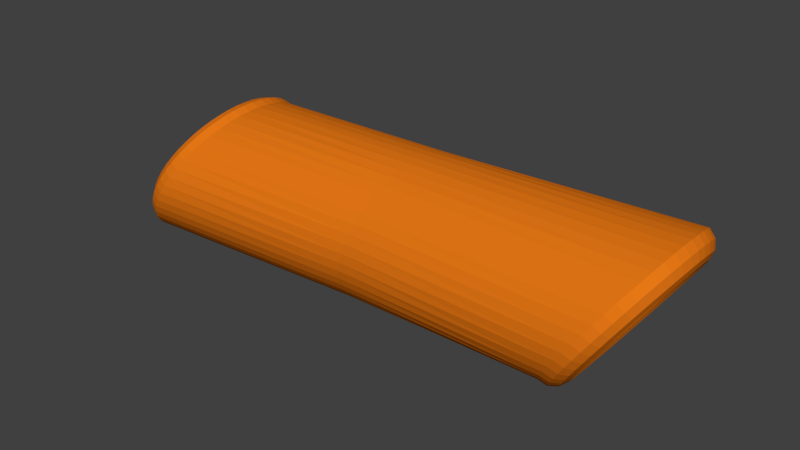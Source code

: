 # Source: chikuwa.blend  (saved by Blender 2.76.0; exported with 4.5.12 LTS)
import bpy
from mathutils import Matrix  # noqa: F401  (used for matrix-valued properties, if any)

bpy.ops.wm.read_factory_settings(use_empty=True)
scene = bpy.context.scene
scene.name = 'Scene'

# ---- collections
col_collection_1 = bpy.data.collections.new('Collection 1'); scene.collection.children.link(col_collection_1)

# ---- materials (node trees are filled in below, after node groups)
mat_orange = bpy.data.materials.new('orange')
mat_orange.alpha_threshold = 0.0
mat_orange.use_transparent_shadow = False
mat_orange.diffuse_color = (0.8, 0.1865, 0.007796, 1.0)
mat_orange.roughness = 0.5

# ---- material node trees

# ---- world
world_world = bpy.data.worlds.new('World'); scene.world = world_world
world_world.color = (0.05088, 0.05088, 0.05088)
world_world.use_sun_shadow = False
world_world.sun_shadow_jitter_overblur = 0.0
world_world.cycles.sampling_method = 'MANUAL'
world_world.cycles.sample_map_resolution = 256

# ---- meshes
me_torus = bpy.data.meshes.new('Torus')
me_torus.from_pydata([(1.601, 1.087e-07, -0.9729), (1.724, 1.09e-07, -1.015), (1.851, 1.043e-07, -0.9894), (1.948, 9.573e-08, -0.9042), (1.99, 8.565e-08, -0.7817), (1.965, 7.675e-08, -0.6547), (1.88, 7.142e-08, -0.5574), (1.607, 0.1632, -0.964), (1.73, 0.1588, -1.006), (1.856, 0.1468, -0.9814), (1.953, 0.1305, -0.8971), (1.994, 0.1142, -0.7754), (1.968, 0.1023, -0.6492), (1.883, 0.09789, -0.552), (1.625, 0.3235, -0.9375), (1.747, 0.3149, -0.9801), (1.872, 0.2912, -0.9576), (1.967, 0.2588, -0.8759), (2.006, 0.2265, -0.7569), (1.98, 0.2028, -0.6325), (1.894, 0.1941, -0.5361), (1.654, 0.4784, -0.8938), (1.775, 0.4655, -0.9376), (1.898, 0.4305, -0.9183), (1.991, 0.3827, -0.8409), (2.027, 0.3348, -0.7263), (1.998, 0.2998, -0.6052), (1.911, 0.287, -0.5099), (1.695, 0.625, -0.8337), (1.815, 0.6083, -0.8791), (1.935, 0.5625, -0.8642), (2.023, 0.5, -0.7928), (2.055, 0.4375, -0.6842), (2.023, 0.3917, -0.5675), (1.935, 0.375, -0.4739), (1.745, 0.761, -0.7582), (1.864, 0.7406, -0.8057), (1.98, 0.6849, -0.7962), (2.063, 0.6088, -0.7324), (2.09, 0.5327, -0.6314), (2.055, 0.477, -0.5202), (1.966, 0.4566, -0.4286), (1.805, 0.8839, -0.6686), (1.922, 0.8602, -0.7185), (2.034, 0.7955, -0.7156), (2.111, 0.7071, -0.6608), (2.132, 0.6187, -0.5687), (2.092, 0.554, -0.464), (2.002, 0.5303, -0.3748), (1.873, 0.9917, -0.5665), (1.989, 0.9651, -0.619), (2.096, 0.8925, -0.6237), (2.166, 0.7934, -0.579), (2.18, 0.6942, -0.4972), (2.135, 0.6216, -0.4), (2.043, 0.595, -0.3135), (1.949, 1.083, -0.4535), (2.062, 1.054, -0.5091), (2.164, 0.9743, -0.522), (2.226, 0.866, -0.4887), (2.233, 0.7578, -0.4181), (2.183, 0.6785, -0.3292), (2.088, 0.6495, -0.2457), (2.031, 1.155, -0.3316), (2.142, 1.124, -0.3905), (2.237, 1.039, -0.4123), (2.292, 0.9239, -0.3912), (2.29, 0.8084, -0.3328), (2.234, 0.7239, -0.2528), (2.137, 0.6929, -0.1726), (2.117, 1.207, -0.203), (2.225, 1.175, -0.2653), (2.315, 1.087, -0.2965), (2.36, 0.9659, -0.2882), (2.351, 0.8452, -0.2427), (2.288, 0.7568, -0.1721), (2.189, 0.7244, -0.09541), (2.206, 1.239, -0.06968), (2.312, 1.206, -0.1356), (2.395, 1.115, -0.1766), (2.432, 0.9914, -0.1816), (2.413, 0.8675, -0.1494), (2.344, 0.7768, -0.08861), (2.242, 0.7436, -0.01545), (2.297, 1.25, 0.06591), (2.401, 1.217, -0.003625), (2.477, 1.125, -0.05452), (2.504, 1.0, -0.07315), (2.477, 0.875, -0.05452), (2.401, 0.7835, -0.003625), (2.297, 0.75, 0.06591), (2.387, 1.239, 0.2015), (2.489, 1.206, 0.1283), (2.558, 1.115, 0.0675), (2.577, 0.9914, 0.03532), (2.54, 0.8675, 0.04039), (2.457, 0.7768, 0.08136), (2.351, 0.7436, 0.1473), (2.477, 1.207, 0.3348), (2.576, 1.175, 0.258), (2.639, 1.087, 0.1874), (2.648, 0.9659, 0.1419), (2.603, 0.8452, 0.1337), (2.513, 0.7568, 0.1649), (2.405, 0.7244, 0.2272), (2.563, 1.155, 0.4634), (2.66, 1.124, 0.3832), (2.716, 1.039, 0.3032), (2.717, 0.9239, 0.2449), (2.663, 0.8084, 0.2237), (2.567, 0.7239, 0.2455), (2.456, 0.6929, 0.3044), (2.644, 1.083, 0.5853), (2.739, 1.054, 0.5018), (2.789, 0.9743, 0.4129), (2.783, 0.866, 0.3424), (2.72, 0.7578, 0.309), (2.618, 0.6785, 0.3219), (2.505, 0.6495, 0.3775), (2.72, 0.9917, 0.6983), (2.813, 0.9651, 0.6118), (2.858, 0.8925, 0.5146), (2.843, 0.7934, 0.4327), (2.773, 0.6942, 0.3881), (2.666, 0.6216, 0.3927), (2.551, 0.595, 0.4453), (2.788, 0.8839, 0.8004), (2.879, 0.8602, 0.7112), (2.919, 0.7955, 0.6065), (2.898, 0.7071, 0.5145), (2.821, 0.6187, 0.4596), (2.709, 0.554, 0.4568), (2.592, 0.5303, 0.5066), (2.848, 0.761, 0.89), (2.937, 0.7406, 0.7984), (2.973, 0.6849, 0.6872), (2.946, 0.6088, 0.5861), (2.863, 0.5327, 0.5224), (2.746, 0.477, 0.5129), (2.628, 0.4566, 0.5604), (2.899, 0.625, 0.9655), (2.987, 0.6083, 0.8719), (3.019, 0.5625, 0.7551), (2.986, 0.5, 0.6465), (2.898, 0.4375, 0.5752), (2.778, 0.3917, 0.5602), (2.658, 0.375, 0.6057), (2.939, 0.4784, 1.026), (3.026, 0.4655, 0.9304), (3.055, 0.4305, 0.8092), (3.018, 0.3827, 0.6946), (2.926, 0.3348, 0.6173), (2.803, 0.2998, 0.5979), (2.682, 0.287, 0.6417), (2.968, 0.3235, 1.069), (3.054, 0.3149, 0.9729), (3.081, 0.2912, 0.8485), (3.042, 0.2588, 0.7296), (2.947, 0.2265, 0.6478), (2.822, 0.2028, 0.6253), (2.7, 0.1941, 0.6679), (2.986, 0.1632, 1.096), (3.071, 0.1588, 0.9987), (3.097, 0.1468, 0.8724), (3.056, 0.1305, 0.7508), (2.959, 0.1142, 0.6664), (2.833, 0.1023, 0.6419), (2.71, 0.09789, 0.6838), (2.992, 3.15e-08, 1.105), (3.077, 3.39e-08, 1.007), (3.102, 3.48e-08, 0.8804), (3.061, 3.396e-08, 0.7579), (2.963, 3.16e-08, 0.6726), (2.836, 2.835e-08, 0.6475), (2.714, 2.509e-08, 0.6892), (2.986, -0.1632, 1.096), (3.071, -0.1588, 0.9987), (3.097, -0.1468, 0.8724), (3.056, -0.1305, 0.7508), (2.959, -0.1142, 0.6664), (2.833, -0.1023, 0.6419), (2.71, -0.09789, 0.6838), (2.968, -0.3235, 1.069), (3.054, -0.3149, 0.9729), (3.081, -0.2912, 0.8485), (3.042, -0.2588, 0.7296), (2.947, -0.2265, 0.6478), (2.822, -0.2028, 0.6253), (2.7, -0.1941, 0.6679), (2.939, -0.4784, 1.026), (3.026, -0.4655, 0.9304), (3.055, -0.4305, 0.8092), (3.018, -0.3827, 0.6946), (2.926, -0.3348, 0.6173), (2.803, -0.2998, 0.5979), (2.682, -0.287, 0.6417), (2.899, -0.625, 0.9655), (2.987, -0.6083, 0.8719), (3.019, -0.5625, 0.7551), (2.986, -0.5, 0.6465), (2.898, -0.4375, 0.5752), (2.778, -0.3917, 0.5602), (2.658, -0.375, 0.6057), (2.848, -0.761, 0.89), (2.937, -0.7406, 0.7984), (2.973, -0.6849, 0.6872), (2.946, -0.6088, 0.5861), (2.863, -0.5327, 0.5224), (2.746, -0.477, 0.5129), (2.628, -0.4566, 0.5604), (2.788, -0.8839, 0.8004), (2.879, -0.8602, 0.7112), (2.919, -0.7955, 0.6065), (2.898, -0.7071, 0.5145), (2.821, -0.6187, 0.4596), (2.709, -0.554, 0.4568), (2.592, -0.5303, 0.5066), (2.72, -0.9917, 0.6983), (2.813, -0.9651, 0.6118), (2.858, -0.8925, 0.5146), (2.843, -0.7934, 0.4327), (2.773, -0.6942, 0.3881), (2.666, -0.6216, 0.3927), (2.551, -0.595, 0.4453), (2.644, -1.083, 0.5853), (2.739, -1.054, 0.5018), (2.789, -0.9743, 0.4129), (2.783, -0.866, 0.3424), (2.72, -0.7578, 0.309), (2.618, -0.6785, 0.3219), (2.505, -0.6495, 0.3775), (2.563, -1.155, 0.4634), (2.66, -1.124, 0.3832), (2.716, -1.039, 0.3032), (2.717, -0.9239, 0.2449), (2.663, -0.8084, 0.2237), (2.567, -0.7239, 0.2455), (2.456, -0.6929, 0.3044), (2.477, -1.207, 0.3348), (2.576, -1.175, 0.258), (2.639, -1.087, 0.1874), (2.648, -0.9659, 0.1419), (2.603, -0.8452, 0.1337), (2.513, -0.7568, 0.1649), (2.405, -0.7244, 0.2272), (2.387, -1.239, 0.2015), (2.489, -1.206, 0.1283), (2.558, -1.115, 0.06751), (2.577, -0.9914, 0.03532), (2.54, -0.8675, 0.04039), (2.457, -0.7768, 0.08136), (2.351, -0.7436, 0.1473), (2.297, -1.25, 0.06591), (2.401, -1.217, -0.003625), (2.477, -1.125, -0.05452), (2.504, -1.0, -0.07315), (2.477, -0.875, -0.05452), (2.401, -0.7835, -0.003625), (2.297, -0.75, 0.06591), (-0.8477, -0.7504, 0.1369), (-1.092, -0.1493, -0.6884), (-1.061, -0.4251, -0.5836), (-1.045, 0.5045, -0.5277), (2.206, -1.239, -0.06968), (2.312, -1.206, -0.1356), (2.395, -1.115, -0.1766), (2.432, -0.9914, -0.1816), (2.413, -0.8675, -0.1494), (2.344, -0.7768, -0.08861), (2.242, -0.7436, -0.01545), (-0.8214, -0.7245, 0.2256), (-0.6912, -0.2459, 0.6646), (-0.902, -0.7635, -0.0459), (-0.7963, 0.6862, 0.3104), (2.117, -1.207, -0.2029), (2.225, -1.175, -0.2653), (2.315, -1.087, -0.2965), (2.36, -0.9659, -0.2882), (2.351, -0.8452, -0.2427), (2.288, -0.7568, -0.1721), (2.189, -0.7244, -0.09541), (-0.8747, 0.7635, 0.04591), (-0.902, 0.7635, -0.0459), (-0.7963, -0.6862, 0.3104), (-1.026, -0.5752, -0.4628), (2.031, -1.155, -0.3316), (2.142, -1.124, -0.3905), (2.237, -1.039, -0.4123), (2.292, -0.9239, -0.3912), (2.29, -0.8084, -0.3328), (2.234, -0.7239, -0.2528), (2.137, -0.6929, -0.1726), (-1.026, 0.5752, -0.4628), (-1.085, 0.2459, -0.6646), (-1.096, -0.05004, -0.7004), (-0.6806, 0.05004, 0.7004), (1.949, -1.083, -0.4535), (2.062, -1.054, -0.5091), (2.164, -0.9743, -0.522), (2.226, -0.866, -0.4887), (2.233, -0.7578, -0.4181), (2.183, -0.6785, -0.3292), (2.088, -0.6495, -0.2457), (-1.004, 0.6362, -0.3899), (-0.7017, 0.3384, 0.6295), (-0.7017, -0.3384, 0.6295), (-1.075, -0.3384, -0.6295), (1.873, -0.9917, -0.5665), (1.989, -0.9651, -0.619), (2.096, -0.8925, -0.6237), (2.166, -0.7934, -0.579), (2.18, -0.6942, -0.4972), (2.135, -0.6216, -0.4), (2.043, -0.595, -0.3135), (-0.7153, -0.4251, 0.5836), (-0.7727, -0.6362, 0.3899), (-0.7153, 0.4251, 0.5836), (-1.004, -0.6362, -0.3899), (1.805, -0.8839, -0.6686), (1.922, -0.8602, -0.7185), (2.034, -0.7955, -0.7156), (2.111, -0.7071, -0.6608), (2.132, -0.6187, -0.5687), (2.092, -0.554, -0.464), (2.002, -0.5303, -0.3748), (-0.929, 0.7504, -0.1369), (-1.075, 0.3384, -0.6295), (-0.9804, 0.6862, -0.3104), (-0.6806, -0.05004, 0.7004), (1.745, -0.761, -0.7582), (1.864, -0.7406, -0.8057), (1.98, -0.6849, -0.7962), (2.063, -0.6088, -0.7324), (2.09, -0.5327, -0.6314), (2.055, -0.477, -0.5202), (1.966, -0.4566, -0.4286), (-0.7511, 0.5752, 0.4628), (-1.096, 0.05004, -0.7004), (-0.9553, -0.7245, -0.2256), (-0.7319, -0.5045, 0.5277), (1.695, -0.625, -0.8337), (1.815, -0.6083, -0.8791), (1.935, -0.5625, -0.8642), (2.023, -0.5, -0.7928), (2.055, -0.4375, -0.6842), (2.023, -0.3917, -0.5675), (1.935, -0.375, -0.4739), (-0.6912, 0.2459, 0.6646), (-0.8214, 0.7245, 0.2256), (-1.045, -0.5045, -0.5277), (-0.8747, -0.7635, 0.04591), (1.654, -0.4784, -0.8938), (1.775, -0.4655, -0.9376), (1.898, -0.4305, -0.9183), (1.991, -0.3827, -0.8409), (2.027, -0.3348, -0.7263), (1.998, -0.2998, -0.6052), (1.911, -0.287, -0.5099), (-1.085, -0.2459, -0.6646), (-0.9804, -0.6862, -0.3104), (-0.7319, 0.5045, 0.5277), (-1.061, 0.4251, -0.5836), (1.625, -0.3235, -0.9375), (1.747, -0.3149, -0.9801), (1.872, -0.2912, -0.9576), (1.967, -0.2588, -0.8759), (2.006, -0.2265, -0.7569), (1.98, -0.2028, -0.6325), (1.894, -0.1941, -0.5361), (-0.9553, 0.7245, -0.2256), (-1.092, 0.1493, -0.6884), (-0.7511, -0.5752, 0.4628), (-0.8477, 0.7504, 0.1369), (1.607, -0.1632, -0.964), (1.73, -0.1588, -1.006), (1.856, -0.1468, -0.9814), (1.953, -0.1305, -0.8971), (1.994, -0.1142, -0.7754), (1.968, -0.1023, -0.6492), (1.883, -0.09789, -0.552), (-0.6842, 0.1493, 0.6884), (-0.7727, 0.6362, 0.3899), (-0.6842, -0.1493, 0.6884), (-0.929, -0.7504, -0.1369), (-1.201, 0.2205, -1.014), (-1.174, -0.5, -0.927), (-0.6782, -0.8499, 0.6815), (-1.065, 0.9399, -0.5742), (-0.7474, -1.014, 0.4571), (-1.098, 0.8499, -0.6815), (-0.5758, -0.2205, 1.014), (-1.19, 0.3634, -0.9787), (-0.9092, -1.128, -0.0676), (-0.6488, 0.7453, 0.7771), (-1.098, -0.8499, -0.6815), (-0.8675, -1.128, 0.0676), (-1.19, -0.3634, -0.9787), (-0.5866, 0.3634, 0.9787), (-1.029, 1.014, -0.4571), (-0.5866, -0.3634, 0.9787), (-0.8675, 1.128, 0.0676), (-0.6782, 0.8499, 0.6815), (-1.174, 0.5, -0.927), (-1.065, -0.9399, -0.5742), (-0.8262, -1.109, 0.2016), (-0.7113, -0.9399, 0.5742), (-0.7113, 0.9399, 0.5742), (-1.201, -0.2205, -1.014), (-0.5758, 0.2205, 1.014), (-0.6026, -0.5, 0.927), (-0.6234, -0.628, 0.8594), (-0.5704, 0.07393, 1.031), (-1.206, -0.07393, -1.031), (-0.9908, 1.07, -0.3322), (-0.9092, 1.128, -0.0676), (-1.029, -1.014, -0.4571), (-0.6488, -0.7453, 0.7771), (-0.9908, -1.07, -0.3322), (-1.153, 0.628, -0.8594), (-1.128, -0.7453, -0.7771), (-0.7859, 1.07, 0.3322), (-0.6026, 0.5, 0.927), (-0.7474, 1.014, 0.4571), (-0.7859, -1.07, 0.3322), (-0.5704, -0.07393, 1.031), (-1.206, 0.07393, -1.031), (-1.128, 0.7453, -0.7771), (-1.153, -0.628, -0.8594), (-0.8262, 1.109, 0.2016), (-0.9505, -1.109, -0.2016), (-0.6234, 0.628, 0.8594), (-0.9505, 1.109, -0.2016), (-3.378, 1.087e-07, 0.9729), (-3.501, 1.09e-07, 1.015), (-3.628, 1.043e-07, 0.9894), (-3.725, 9.573e-08, 0.9042), (-3.767, 8.565e-08, 0.7817), (-3.741, 7.675e-08, 0.6547), (-3.656, 7.142e-08, 0.5574), (-3.384, 0.1632, 0.964), (-3.506, 0.1588, 1.006), (-3.633, 0.1468, 0.9814), (-3.73, 0.1305, 0.8971), (-3.771, 0.1142, 0.7755), (-3.745, 0.1023, 0.6492), (-3.66, 0.09789, 0.552), (-3.402, 0.3235, 0.9375), (-3.524, 0.3149, 0.9801), (-3.649, 0.2912, 0.9576), (-3.744, 0.2588, 0.8759), (-3.783, 0.2265, 0.7569), (-3.756, 0.2028, 0.6325), (-3.67, 0.1941, 0.5361), (-3.431, 0.4784, 0.8938), (-3.552, 0.4655, 0.9376), (-3.675, 0.4305, 0.9183), (-3.767, 0.3827, 0.8409), (-3.804, 0.3348, 0.7263), (-3.775, 0.2998, 0.6052), (-3.688, 0.287, 0.5099), (-3.471, 0.625, 0.8337), (-3.591, 0.6083, 0.8791), (-3.711, 0.5625, 0.8642), (-3.799, 0.5, 0.7928), (-3.832, 0.4375, 0.6843), (-3.8, 0.3917, 0.5675), (-3.712, 0.375, 0.4739), (-3.522, 0.761, 0.7582), (-3.64, 0.7406, 0.8057), (-3.757, 0.6849, 0.7962), (-3.84, 0.6088, 0.7325), (-3.867, 0.5327, 0.6314), (-3.832, 0.477, 0.5202), (-3.742, 0.4566, 0.4286), (-3.582, 0.8839, 0.6686), (-3.699, 0.8602, 0.7185), (-3.811, 0.7955, 0.7156), (-3.888, 0.7071, 0.6608), (-3.909, 0.6187, 0.5687), (-3.869, 0.554, 0.464), (-3.778, 0.5303, 0.3748), (-3.65, 0.9917, 0.5665), (-3.765, 0.9651, 0.6191), (-3.872, 0.8925, 0.6237), (-3.943, 0.7934, 0.5791), (-3.957, 0.6942, 0.4972), (-3.912, 0.6216, 0.4), (-3.819, 0.595, 0.3135), (-3.726, 1.083, 0.4535), (-3.839, 1.054, 0.5091), (-3.94, 0.9743, 0.522), (-4.003, 0.866, 0.4887), (-4.01, 0.7578, 0.4181), (-3.959, 0.6785, 0.3292), (-3.865, 0.6495, 0.2457), (-3.807, 1.155, 0.3316), (-3.918, 1.124, 0.3905), (-4.014, 1.039, 0.4123), (-4.068, 0.9239, 0.3912), (-4.067, 0.8084, 0.3328), (-4.01, 0.7239, 0.2528), (-3.914, 0.6929, 0.1726), (-3.893, 1.207, 0.203), (-4.002, 1.175, 0.2653), (-4.091, 1.087, 0.2965), (-4.137, 0.9659, 0.2882), (-4.127, 0.8452, 0.2427), (-4.064, 0.7568, 0.1721), (-3.965, 0.7244, 0.09541), (-3.983, 1.239, 0.06969), (-4.089, 1.206, 0.1356), (-4.172, 1.115, 0.1766), (-4.209, 0.9914, 0.1816), (-4.19, 0.8675, 0.1494), (-4.12, 0.7768, 0.08862), (-4.019, 0.7436, 0.01545), (-4.073, 1.25, -0.0659), (-4.177, 1.217, 0.00363), (-4.253, 1.125, 0.05453), (-4.281, 1.0, 0.07316), (-4.253, 0.875, 0.05453), (-4.177, 0.7835, 0.003629), (-4.073, 0.75, -0.0659), (-4.164, 1.239, -0.2015), (-4.266, 1.206, -0.1283), (-4.335, 1.115, -0.0675), (-4.354, 0.9914, -0.03531), (-4.317, 0.8675, -0.04038), (-4.234, 0.7768, -0.08136), (-4.128, 0.7436, -0.1473), (-4.253, 1.207, -0.3348), (-4.352, 1.175, -0.258), (-4.415, 1.087, -0.1874), (-4.425, 0.9659, -0.1419), (-4.379, 0.8452, -0.1337), (-4.29, 0.7568, -0.1649), (-4.181, 0.7244, -0.2272), (-4.339, 1.155, -0.4634), (-4.436, 1.124, -0.3832), (-4.493, 1.039, -0.3032), (-4.494, 0.9239, -0.2449), (-4.44, 0.8084, -0.2237), (-4.344, 0.7239, -0.2455), (-4.233, 0.6929, -0.3044), (-4.421, 1.083, -0.5853), (-4.516, 1.054, -0.5018), (-4.566, 0.9743, -0.4129), (-4.559, 0.866, -0.3424), (-4.497, 0.7578, -0.309), (-4.395, 0.6785, -0.3219), (-4.282, 0.6495, -0.3775), (-4.497, 0.9917, -0.6983), (-4.589, 0.9651, -0.6118), (-4.634, 0.8925, -0.5146), (-4.62, 0.7934, -0.4327), (-4.55, 0.6942, -0.3881), (-4.443, 0.6216, -0.3927), (-4.327, 0.595, -0.4453), (-4.565, 0.8839, -0.8004), (-4.656, 0.8602, -0.7112), (-4.696, 0.7955, -0.6065), (-4.674, 0.7071, -0.5145), (-4.597, 0.6187, -0.4596), (-4.485, 0.554, -0.4568), (-4.368, 0.5303, -0.5066), (-4.625, 0.761, -0.89), (-4.714, 0.7406, -0.7984), (-4.75, 0.6849, -0.6872), (-4.722, 0.6088, -0.5861), (-4.639, 0.5327, -0.5224), (-4.523, 0.477, -0.5129), (-4.404, 0.4566, -0.5604), (-4.676, 0.625, -0.9655), (-4.763, 0.6083, -0.8719), (-4.795, 0.5625, -0.7551), (-4.763, 0.5, -0.6465), (-4.675, 0.4375, -0.5752), (-4.555, 0.3917, -0.5602), (-4.435, 0.375, -0.6057), (-4.716, 0.4784, -1.026), (-4.802, 0.4655, -0.9304), (-4.831, 0.4305, -0.8092), (-4.795, 0.3827, -0.6946), (-4.703, 0.3348, -0.6173), (-4.58, 0.2998, -0.5979), (-4.459, 0.287, -0.6417), (-4.745, 0.3235, -1.069), (-4.831, 0.3149, -0.9729), (-4.858, 0.2912, -0.8485), (-4.818, 0.2588, -0.7295), (-4.723, 0.2265, -0.6478), (-4.598, 0.2028, -0.6253), (-4.476, 0.1941, -0.6679), (-4.763, 0.1632, -1.096), (-4.848, 0.1588, -0.9987), (-4.874, 0.1468, -0.8724), (-4.833, 0.1305, -0.7508), (-4.736, 0.1142, -0.6664), (-4.609, 0.1023, -0.6419), (-4.487, 0.09789, -0.6838), (-4.769, 3.15e-08, -1.105), (-4.854, 3.39e-08, -1.007), (-4.879, 3.48e-08, -0.8804), (-4.837, 3.396e-08, -0.7579), (-4.74, 3.16e-08, -0.6726), (-4.613, 2.835e-08, -0.6475), (-4.491, 2.509e-08, -0.6892), (-4.763, -0.1632, -1.096), (-4.848, -0.1588, -0.9987), (-4.874, -0.1468, -0.8724), (-4.833, -0.1305, -0.7508), (-4.736, -0.1142, -0.6664), (-4.609, -0.1023, -0.6419), (-4.487, -0.09789, -0.6838), (-4.745, -0.3235, -1.069), (-4.831, -0.3149, -0.9729), (-4.858, -0.2912, -0.8485), (-4.818, -0.2588, -0.7295), (-4.723, -0.2265, -0.6478), (-4.598, -0.2028, -0.6253), (-4.476, -0.1941, -0.6679), (-4.716, -0.4784, -1.026), (-4.802, -0.4655, -0.9304), (-4.831, -0.4305, -0.8092), (-4.795, -0.3827, -0.6946), (-4.703, -0.3348, -0.6173), (-4.58, -0.2998, -0.5979), (-4.459, -0.287, -0.6417), (-4.676, -0.625, -0.9655), (-4.763, -0.6083, -0.8719), (-4.795, -0.5625, -0.7551), (-4.763, -0.5, -0.6465), (-4.675, -0.4375, -0.5752), (-4.555, -0.3917, -0.5602), (-4.435, -0.375, -0.6057), (-4.625, -0.761, -0.89), (-4.714, -0.7406, -0.7984), (-4.75, -0.6849, -0.6872), (-4.722, -0.6088, -0.5861), (-4.639, -0.5327, -0.5224), (-4.523, -0.477, -0.5129), (-4.404, -0.4566, -0.5604), (-4.565, -0.8839, -0.8004), (-4.656, -0.8602, -0.7112), (-4.696, -0.7955, -0.6065), (-4.674, -0.7071, -0.5145), (-4.597, -0.6187, -0.4596), (-4.485, -0.554, -0.4568), (-4.368, -0.5303, -0.5066), (-4.497, -0.9917, -0.6983), (-4.589, -0.9651, -0.6118), (-4.634, -0.8925, -0.5146), (-4.62, -0.7934, -0.4327), (-4.55, -0.6942, -0.3881), (-4.443, -0.6216, -0.3927), (-4.327, -0.595, -0.4453), (-4.421, -1.083, -0.5853), (-4.516, -1.054, -0.5018), (-4.566, -0.9743, -0.4129), (-4.559, -0.866, -0.3424), (-4.497, -0.7578, -0.309), (-4.395, -0.6785, -0.3219), (-4.282, -0.6495, -0.3775), (-4.339, -1.155, -0.4634), (-4.436, -1.124, -0.3832), (-4.493, -1.039, -0.3032), (-4.494, -0.9239, -0.2449), (-4.44, -0.8084, -0.2237), (-4.344, -0.7239, -0.2455), (-4.233, -0.6929, -0.3044), (-4.253, -1.207, -0.3348), (-4.352, -1.175, -0.258), (-4.415, -1.087, -0.1874), (-4.425, -0.9659, -0.1419), (-4.379, -0.8452, -0.1337), (-4.29, -0.7568, -0.1649), (-4.181, -0.7244, -0.2272), (-4.164, -1.239, -0.2015), (-4.266, -1.206, -0.1283), (-4.335, -1.115, -0.0675), (-4.354, -0.9914, -0.03531), (-4.317, -0.8675, -0.04038), (-4.234, -0.7768, -0.08136), (-4.128, -0.7436, -0.1473), (-4.073, -1.25, -0.0659), (-4.177, -1.217, 0.00363), (-4.253, -1.125, 0.05453), (-4.281, -1.0, 0.07316), (-4.253, -0.875, 0.05453), (-4.177, -0.7835, 0.00363), (-4.073, -0.75, -0.0659), (-3.983, -1.239, 0.06969), (-4.089, -1.206, 0.1356), (-4.172, -1.115, 0.1766), (-4.209, -0.9914, 0.1816), (-4.19, -0.8675, 0.1494), (-4.12, -0.7768, 0.08862), (-4.019, -0.7436, 0.01545), (-3.893, -1.207, 0.203), (-4.002, -1.175, 0.2653), (-4.091, -1.087, 0.2965), (-4.137, -0.9659, 0.2882), (-4.127, -0.8452, 0.2427), (-4.064, -0.7568, 0.1721), (-3.965, -0.7244, 0.09541), (-3.807, -1.155, 0.3316), (-3.918, -1.124, 0.3905), (-4.014, -1.039, 0.4123), (-4.068, -0.9239, 0.3912), (-4.067, -0.8084, 0.3328), (-4.01, -0.7239, 0.2528), (-3.914, -0.6929, 0.1726), (-3.726, -1.083, 0.4535), (-3.839, -1.054, 0.5091), (-3.94, -0.9743, 0.522), (-4.003, -0.866, 0.4887), (-4.01, -0.7578, 0.4181), (-3.959, -0.6785, 0.3292), (-3.865, -0.6495, 0.2457), (-3.65, -0.9917, 0.5665), (-3.765, -0.9651, 0.6191), (-3.872, -0.8925, 0.6237), (-3.943, -0.7934, 0.5791), (-3.957, -0.6942, 0.4972), (-3.912, -0.6216, 0.4), (-3.819, -0.595, 0.3135), (-3.582, -0.8839, 0.6686), (-3.699, -0.8602, 0.7185), (-3.811, -0.7955, 0.7156), (-3.888, -0.7071, 0.6608), (-3.909, -0.6187, 0.5687), (-3.869, -0.554, 0.464), (-3.778, -0.5303, 0.3748), (-3.522, -0.761, 0.7582), (-3.64, -0.7406, 0.8057), (-3.757, -0.6849, 0.7962), (-3.84, -0.6088, 0.7325), (-3.867, -0.5327, 0.6314), (-3.832, -0.477, 0.5202), (-3.742, -0.4566, 0.4286), (-3.471, -0.625, 0.8337), (-3.591, -0.6083, 0.8791), (-3.711, -0.5625, 0.8642), (-3.799, -0.5, 0.7928), (-3.832, -0.4375, 0.6843), (-3.8, -0.3917, 0.5675), (-3.712, -0.375, 0.4739), (-3.431, -0.4784, 0.8938), (-3.552, -0.4655, 0.9376), (-3.675, -0.4305, 0.9183), (-3.767, -0.3827, 0.8409), (-3.804, -0.3348, 0.7263), (-3.775, -0.2998, 0.6052), (-3.688, -0.287, 0.5099), (-3.402, -0.3235, 0.9375), (-3.524, -0.3149, 0.9801), (-3.649, -0.2912, 0.9576), (-3.744, -0.2588, 0.8759), (-3.783, -0.2265, 0.7569), (-3.756, -0.2028, 0.6325), (-3.67, -0.1941, 0.5361), (-3.384, -0.1632, 0.964), (-3.506, -0.1588, 1.006), (-3.633, -0.1468, 0.9814), (-3.73, -0.1305, 0.8971), (-3.771, -0.1142, 0.7755), (-3.745, -0.1023, 0.6492), (-3.66, -0.09789, 0.552)], [], [(0, 7, 8, 1), (1, 8, 9, 2), (2, 9, 10, 3), (3, 10, 11, 4), (4, 11, 12, 5), (5, 12, 13, 6), (7, 14, 15, 8), (8, 15, 16, 9), (9, 16, 17, 10), (10, 17, 18, 11), (11, 18, 19, 12), (12, 19, 20, 13), (425, 384, 14, 7), (14, 21, 22, 15), (15, 22, 23, 16), (16, 23, 24, 17), (17, 24, 25, 18), (18, 25, 26, 19), (19, 26, 27, 20), (384, 391, 21, 14), (21, 28, 29, 22), (22, 29, 30, 23), (23, 30, 31, 24), (24, 31, 32, 25), (25, 32, 33, 26), (26, 33, 34, 27), (391, 402, 28, 21), (28, 35, 36, 29), (29, 36, 37, 30), (30, 37, 38, 31), (31, 38, 39, 32), (32, 39, 40, 33), (33, 40, 41, 34), (402, 418, 35, 28), (35, 42, 43, 36), (36, 43, 44, 37), (37, 44, 45, 38), (38, 45, 46, 39), (39, 46, 47, 40), (40, 47, 48, 41), (418, 426, 42, 35), (42, 49, 50, 43), (43, 50, 51, 44), (44, 51, 52, 45), (45, 52, 53, 46), (46, 53, 54, 47), (47, 54, 55, 48), (426, 389, 49, 42), (49, 56, 57, 50), (50, 57, 58, 51), (51, 58, 59, 52), (52, 59, 60, 53), (53, 60, 61, 54), (54, 61, 62, 55), (389, 387, 56, 49), (56, 63, 64, 57), (57, 64, 65, 58), (58, 65, 66, 59), (59, 66, 67, 60), (60, 67, 68, 61), (61, 68, 69, 62), (387, 398, 63, 56), (63, 70, 71, 64), (64, 71, 72, 65), (65, 72, 73, 66), (66, 73, 74, 67), (67, 74, 75, 68), (68, 75, 76, 69), (398, 413, 70, 63), (70, 77, 78, 71), (71, 78, 79, 72), (72, 79, 80, 73), (73, 80, 81, 74), (74, 81, 82, 75), (75, 82, 83, 76), (413, 431, 77, 70), (77, 84, 85, 78), (78, 85, 86, 79), (79, 86, 87, 80), (80, 87, 88, 81), (81, 88, 89, 82), (82, 89, 90, 83), (431, 414, 84, 77), (84, 91, 92, 85), (85, 92, 93, 86), (86, 93, 94, 87), (87, 94, 95, 88), (88, 95, 96, 89), (89, 96, 97, 90), (414, 400, 91, 84), (91, 98, 99, 92), (92, 99, 100, 93), (93, 100, 101, 94), (94, 101, 102, 95), (95, 102, 103, 96), (96, 103, 104, 97), (400, 428, 98, 91), (98, 105, 106, 99), (99, 106, 107, 100), (100, 107, 108, 101), (101, 108, 109, 102), (102, 109, 110, 103), (103, 110, 111, 104), (428, 420, 105, 98), (105, 112, 113, 106), (106, 113, 114, 107), (107, 114, 115, 108), (108, 115, 116, 109), (109, 116, 117, 110), (110, 117, 118, 111), (420, 422, 112, 105), (112, 119, 120, 113), (113, 120, 121, 114), (114, 121, 122, 115), (115, 122, 123, 116), (116, 123, 124, 117), (117, 124, 125, 118), (422, 406, 119, 112), (119, 126, 127, 120), (120, 127, 128, 121), (121, 128, 129, 122), (122, 129, 130, 123), (123, 130, 131, 124), (124, 131, 132, 125), (406, 401, 126, 119), (126, 133, 134, 127), (127, 134, 135, 128), (128, 135, 136, 129), (129, 136, 137, 130), (130, 137, 138, 131), (131, 138, 139, 132), (401, 393, 133, 126), (133, 140, 141, 134), (134, 141, 142, 135), (135, 142, 143, 136), (136, 143, 144, 137), (137, 144, 145, 138), (138, 145, 146, 139), (393, 430, 140, 133), (140, 147, 148, 141), (141, 148, 149, 142), (142, 149, 150, 143), (143, 150, 151, 144), (144, 151, 152, 145), (145, 152, 153, 146), (430, 421, 147, 140), (147, 154, 155, 148), (148, 155, 156, 149), (149, 156, 157, 150), (150, 157, 158, 151), (151, 158, 159, 152), (152, 159, 160, 153), (421, 397, 154, 147), (154, 161, 162, 155), (155, 162, 163, 156), (156, 163, 164, 157), (157, 164, 165, 158), (158, 165, 166, 159), (159, 166, 167, 160), (397, 408, 161, 154), (161, 168, 169, 162), (162, 169, 170, 163), (163, 170, 171, 164), (164, 171, 172, 165), (165, 172, 173, 166), (166, 173, 174, 167), (408, 411, 168, 161), (168, 175, 176, 169), (169, 176, 177, 170), (170, 177, 178, 171), (171, 178, 179, 172), (172, 179, 180, 173), (173, 180, 181, 174), (411, 424, 175, 168), (175, 182, 183, 176), (176, 183, 184, 177), (177, 184, 185, 178), (178, 185, 186, 179), (179, 186, 187, 180), (180, 187, 188, 181), (424, 390, 182, 175), (182, 189, 190, 183), (183, 190, 191, 184), (184, 191, 192, 185), (185, 192, 193, 186), (186, 193, 194, 187), (187, 194, 195, 188), (390, 399, 189, 182), (189, 196, 197, 190), (190, 197, 198, 191), (191, 198, 199, 192), (192, 199, 200, 193), (193, 200, 201, 194), (194, 201, 202, 195), (399, 409, 196, 189), (196, 203, 204, 197), (197, 204, 205, 198), (198, 205, 206, 199), (199, 206, 207, 200), (200, 207, 208, 201), (201, 208, 209, 202), (409, 410, 203, 196), (203, 210, 211, 204), (204, 211, 212, 205), (205, 212, 213, 206), (206, 213, 214, 207), (207, 214, 215, 208), (208, 215, 216, 209), (410, 416, 210, 203), (210, 217, 218, 211), (211, 218, 219, 212), (212, 219, 220, 213), (213, 220, 221, 214), (214, 221, 222, 215), (215, 222, 223, 216), (416, 386, 217, 210), (217, 224, 225, 218), (218, 225, 226, 219), (219, 226, 227, 220), (220, 227, 228, 221), (221, 228, 229, 222), (222, 229, 230, 223), (386, 405, 224, 217), (224, 231, 232, 225), (225, 232, 233, 226), (226, 233, 234, 227), (227, 234, 235, 228), (228, 235, 236, 229), (229, 236, 237, 230), (405, 388, 231, 224), (231, 238, 239, 232), (232, 239, 240, 233), (233, 240, 241, 234), (234, 241, 242, 235), (235, 242, 243, 236), (236, 243, 244, 237), (388, 423, 238, 231), (238, 245, 246, 239), (239, 246, 247, 240), (240, 247, 248, 241), (241, 248, 249, 242), (242, 249, 250, 243), (243, 250, 251, 244), (423, 404, 245, 238), (245, 252, 253, 246), (246, 253, 254, 247), (247, 254, 255, 248), (248, 255, 256, 249), (249, 256, 257, 250), (250, 257, 258, 251), (404, 395, 252, 245), (252, 263, 264, 253), (253, 264, 265, 254), (254, 265, 266, 255), (255, 266, 267, 256), (256, 267, 268, 257), (257, 268, 269, 258), (395, 392, 263, 252), (263, 274, 275, 264), (264, 275, 276, 265), (265, 276, 277, 266), (266, 277, 278, 267), (267, 278, 279, 268), (268, 279, 280, 269), (392, 429, 274, 263), (274, 285, 286, 275), (275, 286, 287, 276), (276, 287, 288, 277), (277, 288, 289, 278), (278, 289, 290, 279), (279, 290, 291, 280), (429, 417, 285, 274), (285, 296, 297, 286), (286, 297, 298, 287), (287, 298, 299, 288), (288, 299, 300, 289), (289, 300, 301, 290), (290, 301, 302, 291), (417, 415, 296, 285), (296, 307, 308, 297), (297, 308, 309, 298), (298, 309, 310, 299), (299, 310, 311, 300), (300, 311, 312, 301), (301, 312, 313, 302), (415, 403, 307, 296), (307, 318, 319, 308), (308, 319, 320, 309), (309, 320, 321, 310), (310, 321, 322, 311), (311, 322, 323, 312), (312, 323, 324, 313), (403, 394, 318, 307), (318, 329, 330, 319), (319, 330, 331, 320), (320, 331, 332, 321), (321, 332, 333, 322), (322, 333, 334, 323), (323, 334, 335, 324), (394, 419, 329, 318), (329, 340, 341, 330), (330, 341, 342, 331), (331, 342, 343, 332), (332, 343, 344, 333), (333, 344, 345, 334), (334, 345, 346, 335), (419, 427, 340, 329), (340, 351, 352, 341), (341, 352, 353, 342), (342, 353, 354, 343), (343, 354, 355, 344), (344, 355, 356, 345), (345, 356, 357, 346), (427, 385, 351, 340), (351, 362, 363, 352), (352, 363, 364, 353), (353, 364, 365, 354), (354, 365, 366, 355), (355, 366, 367, 356), (356, 367, 368, 357), (385, 396, 362, 351), (362, 373, 374, 363), (363, 374, 375, 364), (364, 375, 376, 365), (365, 376, 377, 366), (366, 377, 378, 367), (367, 378, 379, 368), (396, 407, 373, 362), (373, 0, 1, 374), (374, 1, 2, 375), (375, 2, 3, 376), (376, 3, 4, 377), (377, 4, 5, 378), (378, 5, 6, 379), (6, 13, 337, 294), (407, 412, 0, 373), (13, 20, 370, 337), (20, 27, 293, 370), (27, 34, 326, 293), (34, 41, 361, 326), (41, 48, 262, 361), (48, 55, 292, 262), (55, 62, 303, 292), (62, 69, 327, 303), (69, 76, 369, 327), (76, 83, 325, 369), (83, 90, 282, 325), (90, 97, 281, 282), (97, 104, 372, 281), (104, 111, 348, 372), (111, 118, 273, 348), (118, 125, 381, 273), (125, 132, 336, 381), (132, 139, 360, 336), (139, 146, 316, 360), (146, 153, 304, 316), (153, 160, 347, 304), (160, 167, 380, 347), (167, 174, 295, 380), (174, 181, 328, 295), (181, 188, 382, 328), (188, 195, 271, 382), (195, 202, 305, 271), (202, 209, 314, 305), (209, 216, 339, 314), (216, 223, 371, 339), (223, 230, 315, 371), (230, 237, 283, 315), (237, 244, 270, 283), (244, 251, 259, 270), (251, 258, 350, 259), (258, 269, 272, 350), (269, 280, 383, 272), (280, 291, 338, 383), (291, 302, 359, 338), (302, 313, 317, 359), (313, 324, 284, 317), (324, 335, 349, 284), (335, 346, 261, 349), (346, 357, 306, 261), (357, 368, 358, 306), (368, 379, 260, 358), (379, 6, 294, 260), (0, 412, 425, 7), (432, 439, 440, 433), (433, 440, 441, 434), (434, 441, 442, 435), (435, 442, 443, 436), (436, 443, 444, 437), (437, 444, 445, 438), (439, 446, 447, 440), (440, 447, 448, 441), (441, 448, 449, 442), (442, 449, 450, 443), (443, 450, 451, 444), (444, 451, 452, 445), (411, 408, 446, 439), (446, 453, 454, 447), (447, 454, 455, 448), (448, 455, 456, 449), (449, 456, 457, 450), (450, 457, 458, 451), (451, 458, 459, 452), (408, 397, 453, 446), (453, 460, 461, 454), (454, 461, 462, 455), (455, 462, 463, 456), (456, 463, 464, 457), (457, 464, 465, 458), (458, 465, 466, 459), (397, 421, 460, 453), (460, 467, 468, 461), (461, 468, 469, 462), (462, 469, 470, 463), (463, 470, 471, 464), (464, 471, 472, 465), (465, 472, 473, 466), (421, 430, 467, 460), (467, 474, 475, 468), (468, 475, 476, 469), (469, 476, 477, 470), (470, 477, 478, 471), (471, 478, 479, 472), (472, 479, 480, 473), (399, 390, 761, 754), (474, 481, 482, 475), (475, 482, 483, 476), (476, 483, 484, 477), (477, 484, 485, 478), (478, 485, 486, 479), (479, 486, 487, 480), (393, 401, 481, 474), (481, 488, 489, 482), (482, 489, 490, 483), (483, 490, 491, 484), (484, 491, 492, 485), (485, 492, 493, 486), (486, 493, 494, 487), (401, 406, 488, 481), (488, 495, 496, 489), (489, 496, 497, 490), (490, 497, 498, 491), (491, 498, 499, 492), (492, 499, 500, 493), (493, 500, 501, 494), (406, 422, 495, 488), (495, 502, 503, 496), (496, 503, 504, 497), (497, 504, 505, 498), (498, 505, 506, 499), (499, 506, 507, 500), (500, 507, 508, 501), (422, 420, 502, 495), (502, 509, 510, 503), (503, 510, 511, 504), (504, 511, 512, 505), (505, 512, 513, 506), (506, 513, 514, 507), (507, 514, 515, 508), (420, 428, 509, 502), (509, 516, 517, 510), (510, 517, 518, 511), (511, 518, 519, 512), (512, 519, 520, 513), (513, 520, 521, 514), (514, 521, 522, 515), (428, 400, 516, 509), (516, 523, 524, 517), (517, 524, 525, 518), (518, 525, 526, 519), (519, 526, 527, 520), (520, 527, 528, 521), (521, 528, 529, 522), (400, 414, 523, 516), (523, 530, 531, 524), (524, 531, 532, 525), (525, 532, 533, 526), (526, 533, 534, 527), (527, 534, 535, 528), (528, 535, 536, 529), (414, 431, 530, 523), (530, 537, 538, 531), (531, 538, 539, 532), (532, 539, 540, 533), (533, 540, 541, 534), (534, 541, 542, 535), (535, 542, 543, 536), (431, 413, 537, 530), (537, 544, 545, 538), (538, 545, 546, 539), (539, 546, 547, 540), (540, 547, 548, 541), (541, 548, 549, 542), (542, 549, 550, 543), (413, 398, 544, 537), (544, 551, 552, 545), (545, 552, 553, 546), (546, 553, 554, 547), (547, 554, 555, 548), (548, 555, 556, 549), (549, 556, 557, 550), (398, 387, 551, 544), (551, 558, 559, 552), (552, 559, 560, 553), (553, 560, 561, 554), (554, 561, 562, 555), (555, 562, 563, 556), (556, 563, 564, 557), (387, 389, 558, 551), (558, 565, 566, 559), (559, 566, 567, 560), (560, 567, 568, 561), (561, 568, 569, 562), (562, 569, 570, 563), (563, 570, 571, 564), (389, 426, 565, 558), (565, 572, 573, 566), (566, 573, 574, 567), (567, 574, 575, 568), (568, 575, 576, 569), (569, 576, 577, 570), (570, 577, 578, 571), (426, 418, 572, 565), (572, 579, 580, 573), (573, 580, 581, 574), (574, 581, 582, 575), (575, 582, 583, 576), (576, 583, 584, 577), (577, 584, 585, 578), (418, 402, 579, 572), (579, 586, 587, 580), (580, 587, 588, 581), (581, 588, 589, 582), (582, 589, 590, 583), (583, 590, 591, 584), (584, 591, 592, 585), (402, 391, 586, 579), (586, 593, 594, 587), (587, 594, 595, 588), (588, 595, 596, 589), (589, 596, 597, 590), (590, 597, 598, 591), (591, 598, 599, 592), (391, 384, 593, 586), (593, 600, 601, 594), (594, 601, 602, 595), (595, 602, 603, 596), (596, 603, 604, 597), (597, 604, 605, 598), (598, 605, 606, 599), (384, 425, 600, 593), (600, 607, 608, 601), (601, 608, 609, 602), (602, 609, 610, 603), (603, 610, 611, 604), (604, 611, 612, 605), (605, 612, 613, 606), (425, 412, 607, 600), (607, 614, 615, 608), (608, 615, 616, 609), (609, 616, 617, 610), (610, 617, 618, 611), (611, 618, 619, 612), (612, 619, 620, 613), (412, 407, 614, 607), (614, 621, 622, 615), (615, 622, 623, 616), (616, 623, 624, 617), (617, 624, 625, 618), (618, 625, 626, 619), (619, 626, 627, 620), (407, 396, 621, 614), (621, 628, 629, 622), (622, 629, 630, 623), (623, 630, 631, 624), (624, 631, 632, 625), (625, 632, 633, 626), (626, 633, 634, 627), (396, 385, 628, 621), (628, 635, 636, 629), (629, 636, 637, 630), (630, 637, 638, 631), (631, 638, 639, 632), (632, 639, 640, 633), (633, 640, 641, 634), (385, 427, 635, 628), (635, 642, 643, 636), (636, 643, 644, 637), (637, 644, 645, 638), (638, 645, 646, 639), (639, 646, 647, 640), (640, 647, 648, 641), (427, 419, 642, 635), (642, 649, 650, 643), (643, 650, 651, 644), (644, 651, 652, 645), (645, 652, 653, 646), (646, 653, 654, 647), (647, 654, 655, 648), (419, 394, 649, 642), (649, 656, 657, 650), (650, 657, 658, 651), (651, 658, 659, 652), (652, 659, 660, 653), (653, 660, 661, 654), (654, 661, 662, 655), (395, 404, 698, 691), (656, 663, 664, 657), (657, 664, 665, 658), (658, 665, 666, 659), (659, 666, 667, 660), (660, 667, 668, 661), (661, 668, 669, 662), (403, 415, 663, 656), (663, 670, 671, 664), (664, 671, 672, 665), (665, 672, 673, 666), (666, 673, 674, 667), (667, 674, 675, 668), (668, 675, 676, 669), (415, 417, 670, 663), (670, 677, 678, 671), (671, 678, 679, 672), (672, 679, 680, 673), (673, 680, 681, 674), (674, 681, 682, 675), (675, 682, 683, 676), (417, 429, 677, 670), (677, 684, 685, 678), (678, 685, 686, 679), (679, 686, 687, 680), (680, 687, 688, 681), (681, 688, 689, 682), (682, 689, 690, 683), (429, 392, 684, 677), (684, 691, 692, 685), (685, 692, 693, 686), (686, 693, 694, 687), (687, 694, 695, 688), (688, 695, 696, 689), (689, 696, 697, 690), (392, 395, 691, 684), (691, 698, 699, 692), (692, 699, 700, 693), (693, 700, 701, 694), (694, 701, 702, 695), (695, 702, 703, 696), (696, 703, 704, 697), (698, 705, 706, 699), (699, 706, 707, 700), (700, 707, 708, 701), (701, 708, 709, 702), (702, 709, 710, 703), (703, 710, 711, 704), (404, 423, 705, 698), (705, 712, 713, 706), (706, 713, 714, 707), (707, 714, 715, 708), (708, 715, 716, 709), (709, 716, 717, 710), (710, 717, 718, 711), (423, 388, 712, 705), (712, 719, 720, 713), (713, 720, 721, 714), (714, 721, 722, 715), (715, 722, 723, 716), (716, 723, 724, 717), (717, 724, 725, 718), (388, 405, 719, 712), (719, 726, 727, 720), (720, 727, 728, 721), (721, 728, 729, 722), (722, 729, 730, 723), (723, 730, 731, 724), (724, 731, 732, 725), (405, 386, 726, 719), (726, 733, 734, 727), (727, 734, 735, 728), (728, 735, 736, 729), (729, 736, 737, 730), (730, 737, 738, 731), (731, 738, 739, 732), (386, 416, 733, 726), (733, 740, 741, 734), (734, 741, 742, 735), (735, 742, 743, 736), (736, 743, 744, 737), (737, 744, 745, 738), (738, 745, 746, 739), (416, 410, 740, 733), (740, 747, 748, 741), (741, 748, 749, 742), (742, 749, 750, 743), (743, 750, 751, 744), (744, 751, 752, 745), (745, 752, 753, 746), (410, 409, 747, 740), (747, 754, 755, 748), (748, 755, 756, 749), (749, 756, 757, 750), (750, 757, 758, 751), (751, 758, 759, 752), (752, 759, 760, 753), (409, 399, 754, 747), (754, 761, 762, 755), (755, 762, 763, 756), (756, 763, 764, 757), (757, 764, 765, 758), (758, 765, 766, 759), (759, 766, 767, 760), (394, 403, 656, 649), (761, 432, 433, 762), (762, 433, 434, 763), (763, 434, 435, 764), (764, 435, 436, 765), (765, 436, 437, 766), (766, 437, 438, 767), (445, 452, 380, 295), (438, 445, 295, 328), (452, 459, 347, 380), (459, 466, 304, 347), (466, 473, 316, 304), (473, 480, 360, 316), (487, 494, 381, 336), (494, 501, 273, 381), (501, 508, 348, 273), (515, 522, 281, 372), (522, 529, 282, 281), (529, 536, 325, 282), (536, 543, 369, 325), (543, 550, 327, 369), (550, 557, 303, 327), (557, 564, 292, 303), (564, 571, 262, 292), (655, 662, 317, 284), (571, 578, 361, 262), (585, 592, 293, 326), (592, 599, 370, 293), (599, 606, 337, 370), (606, 613, 294, 337), (613, 620, 260, 294), (620, 627, 358, 260), (627, 634, 306, 358), (634, 641, 261, 306), (641, 648, 349, 261), (648, 655, 284, 349), (432, 424, 411, 439), (662, 669, 359, 317), (669, 676, 338, 359), (676, 683, 383, 338), (683, 690, 272, 383), (690, 697, 350, 272), (697, 704, 259, 350), (704, 711, 270, 259), (711, 718, 283, 270), (718, 725, 315, 283), (732, 739, 339, 371), (725, 732, 371, 315), (746, 753, 305, 314), (753, 760, 271, 305), (760, 767, 382, 271), (767, 438, 328, 382), (430, 393, 474, 467), (578, 585, 326, 361), (739, 746, 314, 339), (480, 487, 336, 360), (390, 424, 432, 761), (508, 515, 372, 348)])
me_torus.materials.append(mat_orange)
me_torus.use_remesh_preserve_volume = False
me_torus.use_remesh_preserve_attributes = False
me_torus.use_mirror_vertex_groups = False
me_torus.update()

# ---- objects
ob_torus = bpy.data.objects.new('Torus', me_torus)

# ---- transforms, parenting, visibility, modifiers, constraints
ob_torus.location = (0.0, 0.0, 0.0)
ob_torus.lineart.crease_threshold = 0.0

# ---- collection membership
col_collection_1.objects.link(ob_torus)

# ---- scene / render settings (as saved in the file)
scene.frame_start = 1; scene.frame_end = 250; scene.frame_set(1)
scene.render.engine = 'BLENDER_EEVEE_NEXT'
scene.render.resolution_percentage = 50
scene.render.dither_intensity = 0.0
scene.cycles.use_denoising = False
scene.cycles.samples = 10
scene.cycles.sampling_pattern = 'TABULATED_SOBOL'
scene.cycles.light_sampling_threshold = 0.0
scene.cycles.use_adaptive_sampling = False
scene.cycles.use_light_tree = False
scene.cycles.blur_glossy = 0.0
scene.cycles.pixel_filter_type = 'GAUSSIAN'
scene.cycles.sample_clamp_indirect = 0.0
scene.view_settings.view_transform = 'Standard'
bpy.context.view_layer.update()

# ---- added for rendering (the .blend has no active camera and no usable light): camera, sun
cam_auto = bpy.data.cameras.new('AutoCamera')
cam_auto.lens = 50.0
cam_auto.sensor_width = 36.0
cam_auto.clip_end = 1000.0
ob_auto_camera = bpy.data.objects.new('AutoCamera', cam_auto)
scene.collection.objects.link(ob_auto_camera)
ob_auto_camera.location = (7.11551, -9.60463, 6.40309)
ob_auto_camera.rotation_euler = (1.09748, -7.21219e-08, 0.694738)
scene.camera = ob_auto_camera
light_auto_sun = bpy.data.lights.new('AutoSun', 'SUN')
light_auto_sun.energy = 3.0
light_auto_sun.angle = 0.0523599
ob_auto_sun = bpy.data.objects.new('AutoSun', light_auto_sun)
scene.collection.objects.link(ob_auto_sun)
ob_auto_sun.rotation_euler = (0.872665, 0.174533, 0.523599)
bpy.context.view_layer.update()

